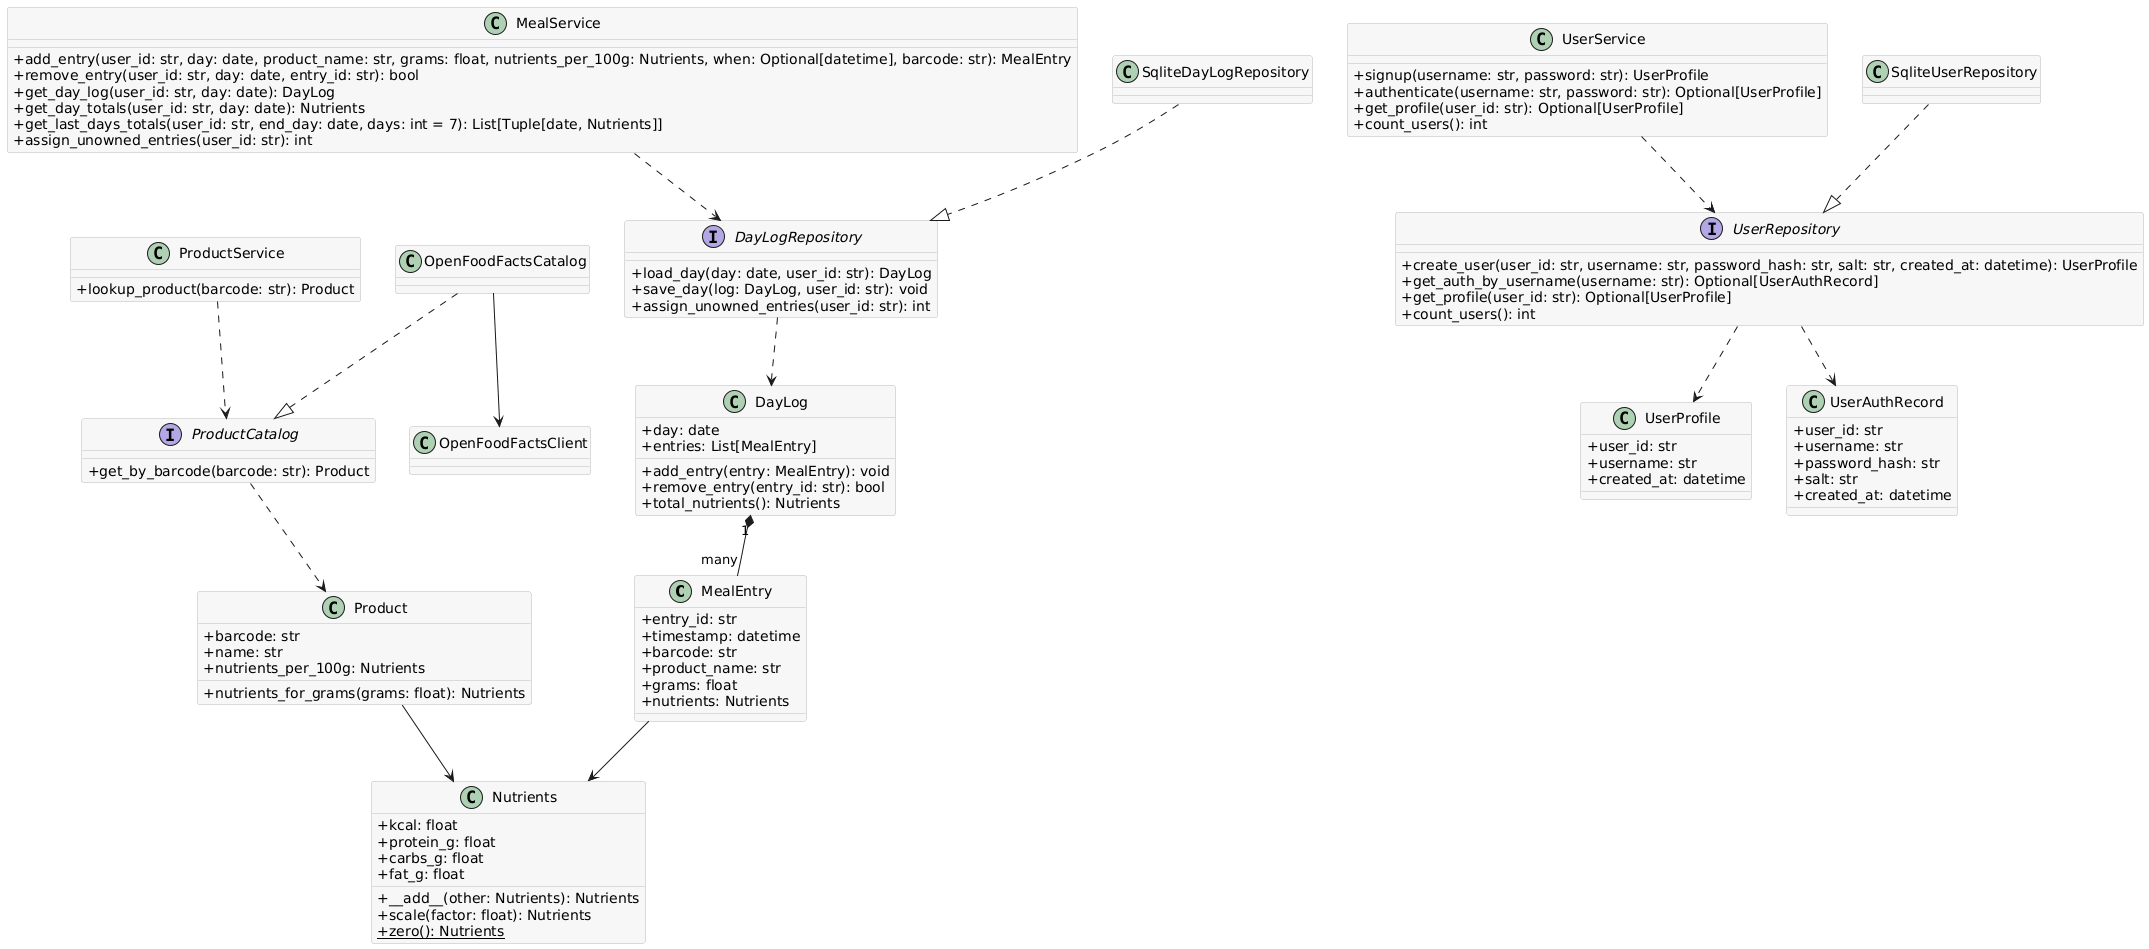

The diagram above was rendered by PlantUML. Its source (embedded in the PNG):
@startuml
skinparam classAttributeIconSize 0
skinparam classBackgroundColor #f7f7f7
skinparam classBorderColor #bdbdbd
skinparam interfaceBackgroundColor #fef7e0
skinparam interfaceBorderColor #f6c453

class MealEntry {
  +entry_id: str
  +timestamp: datetime
  +barcode: str
  +product_name: str
  +grams: float
  +nutrients: Nutrients
}

class DayLog {
  +day: date
  +entries: List[MealEntry]
  +add_entry(entry: MealEntry): void
  +remove_entry(entry_id: str): bool
  +total_nutrients(): Nutrients
}

class Nutrients {
  +kcal: float
  +protein_g: float
  +carbs_g: float
  +fat_g: float
  +__add__(other: Nutrients): Nutrients
  +scale(factor: float): Nutrients
  {static} +zero(): Nutrients
}

class Product {
  +barcode: str
  +name: str
  +nutrients_per_100g: Nutrients
  +nutrients_for_grams(grams: float): Nutrients
}

class UserProfile {
  +user_id: str
  +username: str
  +created_at: datetime
}

class MealService {
  +add_entry(user_id: str, day: date, product_name: str, grams: float, nutrients_per_100g: Nutrients, when: Optional[datetime], barcode: str): MealEntry
  +remove_entry(user_id: str, day: date, entry_id: str): bool
  +get_day_log(user_id: str, day: date): DayLog
  +get_day_totals(user_id: str, day: date): Nutrients
  +get_last_days_totals(user_id: str, end_day: date, days: int = 7): List[Tuple[date, Nutrients]]
  +assign_unowned_entries(user_id: str): int
}

class ProductService {
  +lookup_product(barcode: str): Product
}

class UserService {
  +signup(username: str, password: str): UserProfile
  +authenticate(username: str, password: str): Optional[UserProfile]
  +get_profile(user_id: str): Optional[UserProfile]
  +count_users(): int
}

interface DayLogRepository {
  +load_day(day: date, user_id: str): DayLog
  +save_day(log: DayLog, user_id: str): void
  +assign_unowned_entries(user_id: str): int
}

interface ProductCatalog {
  +get_by_barcode(barcode: str): Product
}

interface UserRepository {
  +create_user(user_id: str, username: str, password_hash: str, salt: str, created_at: datetime): UserProfile
  +get_auth_by_username(username: str): Optional[UserAuthRecord]
  +get_profile(user_id: str): Optional[UserProfile]
  +count_users(): int
}

class UserAuthRecord {
  +user_id: str
  +username: str
  +password_hash: str
  +salt: str
  +created_at: datetime
}

class SqliteDayLogRepository
class SqliteUserRepository
class OpenFoodFactsCatalog
class OpenFoodFactsClient

MealService ..> DayLogRepository
ProductService ..> ProductCatalog
UserService ..> UserRepository
DayLogRepository ..> DayLog
ProductCatalog ..> Product
UserRepository ..> UserProfile
UserRepository ..> UserAuthRecord

SqliteDayLogRepository ..|> DayLogRepository
SqliteUserRepository ..|> UserRepository
OpenFoodFactsCatalog ..|> ProductCatalog
OpenFoodFactsCatalog --> OpenFoodFactsClient

DayLog "1" *-- "many" MealEntry
MealEntry --> Nutrients
Product --> Nutrients
@enduml